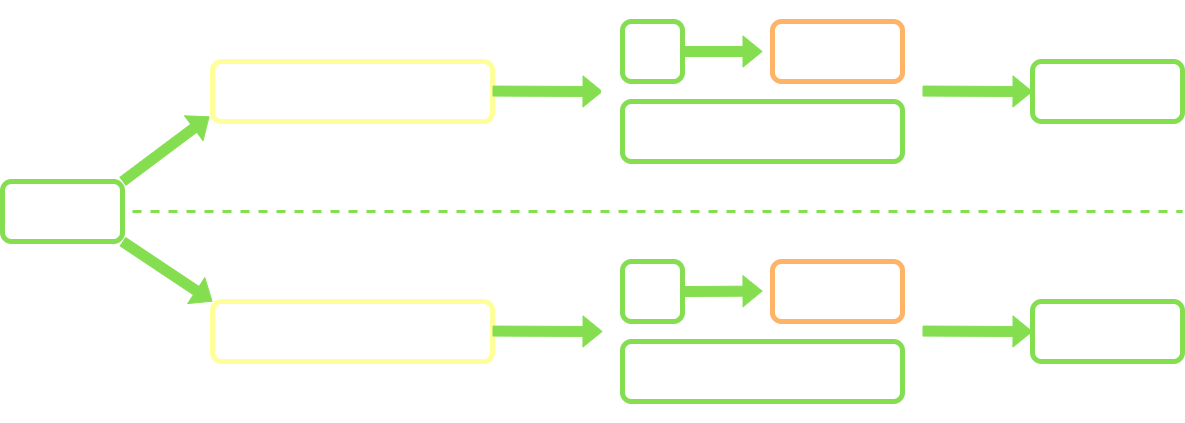

The diagram above was exported from draw.io. Its source (the exported page's mxGraphModel, read from the mxfile embedded in the PNG):
<mxGraphModel dx="1188" dy="1780" grid="1" gridSize="10" guides="1" tooltips="1" connect="1" arrows="1" fold="1" page="1" pageScale="1" pageWidth="850" pageHeight="1100" math="0" shadow="0">
  <root>
    <mxCell id="0" />
    <mxCell id="1" parent="0" />
    <mxCell id="mYcwri7OmGPoqc3HFlcR-1" parent="1" style="rounded=1;whiteSpace=wrap;html=1;fillColor=none;strokeColor=light-dark(#85DE50,#85DE50);strokeWidth=5;fontColor=light-dark(#FFFFFF,#FFFFFF);" value="&lt;h1&gt;&lt;b&gt;Дока&lt;/b&gt;&lt;/h1&gt;" vertex="1">
      <mxGeometry height="60" width="120" x="110" y="120" as="geometry" />
    </mxCell>
    <mxCell id="mYcwri7OmGPoqc3HFlcR-2" parent="1" style="rounded=1;whiteSpace=wrap;html=1;strokeColor=light-dark(#FFFF99,#FFFF99);strokeWidth=5;fillColor=none;fontColor=light-dark(#FFFFFF,#FFFFFF);" value="&lt;h1&gt;&lt;b&gt;Пользовательская&lt;/b&gt;&lt;/h1&gt;" vertex="1">
      <mxGeometry height="60" width="280" x="320" as="geometry" />
    </mxCell>
    <mxCell id="mYcwri7OmGPoqc3HFlcR-3" parent="1" style="rounded=1;whiteSpace=wrap;html=1;strokeColor=light-dark(#FFFF99,#FFFF99);strokeWidth=5;fillColor=none;fontColor=light-dark(#FFFFFF,#FFFFFF);" value="&lt;h1&gt;&lt;b&gt;Методы API&lt;/b&gt;&lt;/h1&gt;" vertex="1">
      <mxGeometry height="60" width="280" x="320" y="240" as="geometry" />
    </mxCell>
    <mxCell id="mYcwri7OmGPoqc3HFlcR-4" edge="1" parent="1" style="endArrow=none;dashed=1;html=1;rounded=0;strokeWidth=3;strokeColor=light-dark(#85DE50,#85DE50);" value="">
      <mxGeometry height="50" relative="1" width="50" as="geometry">
        <mxPoint x="240" y="150" as="sourcePoint" />
        <mxPoint x="1290" y="150" as="targetPoint" />
      </mxGeometry>
    </mxCell>
    <mxCell id="mYcwri7OmGPoqc3HFlcR-6" parent="1" style="rounded=1;whiteSpace=wrap;html=1;strokeColor=light-dark(#85DE50,#85DE50);strokeWidth=5;fontColor=light-dark(#FFFFFF,#FFFFFF);fillColor=none;" value="&lt;h1&gt;&lt;b&gt;RST&lt;/b&gt;&lt;/h1&gt;" vertex="1">
      <mxGeometry height="60" width="60" x="730" y="-40" as="geometry" />
    </mxCell>
    <mxCell id="mYcwri7OmGPoqc3HFlcR-7" parent="1" style="rounded=1;whiteSpace=wrap;html=1;strokeColor=light-dark(#FFB366,#FFB366);strokeWidth=5;fontColor=light-dark(#FFFFFF,#FFFFFF);fillColor=none;" value="&lt;h1&gt;&lt;b&gt;Markdown&lt;/b&gt;&lt;/h1&gt;" vertex="1">
      <mxGeometry height="60" width="130" x="880" y="-40" as="geometry" />
    </mxCell>
    <mxCell id="mYcwri7OmGPoqc3HFlcR-8" parent="1" style="rounded=1;whiteSpace=wrap;html=1;strokeColor=light-dark(#85DE50,#85DE50);strokeWidth=5;fontColor=light-dark(#FFFFFF,#FFFFFF);fillColor=none;" value="&lt;h1&gt;&lt;b&gt;RST&lt;/b&gt;&lt;/h1&gt;" vertex="1">
      <mxGeometry height="60" width="60" x="730" y="200" as="geometry" />
    </mxCell>
    <mxCell id="mYcwri7OmGPoqc3HFlcR-9" parent="1" style="rounded=1;whiteSpace=wrap;html=1;strokeColor=light-dark(#FFB366,#FFB366);strokeWidth=5;fontColor=light-dark(#FFFFFF,#FFFFFF);fillColor=none;" value="&lt;h1&gt;JSON OpenAPI&lt;/h1&gt;" vertex="1">
      <mxGeometry height="60" width="130" x="880" y="200" as="geometry" />
    </mxCell>
    <mxCell id="mYcwri7OmGPoqc3HFlcR-10" parent="1" style="rounded=1;whiteSpace=wrap;html=1;strokeColor=light-dark(#85DE50,#85DE50);strokeWidth=5;fontColor=light-dark(#FFFFFF,#FFFFFF);fillColor=none;" value="&lt;h1&gt;Vitepress SSG&lt;/h1&gt;" vertex="1">
      <mxGeometry height="60" width="280" x="730" y="40" as="geometry" />
    </mxCell>
    <mxCell id="mYcwri7OmGPoqc3HFlcR-11" parent="1" style="rounded=1;whiteSpace=wrap;html=1;strokeColor=light-dark(#85DE50,#85DE50);strokeWidth=5;fontColor=light-dark(#FFFFFF,#FFFFFF);fillColor=none;" value="&lt;h1&gt;Redoc&lt;/h1&gt;" vertex="1">
      <mxGeometry height="60" width="280" x="730" y="280" as="geometry" />
    </mxCell>
    <mxCell id="mYcwri7OmGPoqc3HFlcR-12" parent="1" style="rounded=1;whiteSpace=wrap;html=1;strokeColor=light-dark(#85DE50,#85DE50);strokeWidth=5;fillColor=none;fontColor=light-dark(#FFFFFF,#FFFFFF);" value="&lt;h1&gt;Static Site&lt;/h1&gt;" vertex="1">
      <mxGeometry height="60" width="150" x="1140" y="240" as="geometry" />
    </mxCell>
    <mxCell id="mYcwri7OmGPoqc3HFlcR-13" parent="1" style="rounded=1;whiteSpace=wrap;html=1;strokeColor=light-dark(#85DE50,#85DE50);strokeWidth=5;fillColor=none;labelBackgroundColor=none;fontColor=light-dark(#FFFFFF,#FFFFFF);" value="&lt;h1&gt;Static Site&lt;/h1&gt;" vertex="1">
      <mxGeometry height="60" width="150" x="1140" as="geometry" />
    </mxCell>
    <mxCell id="mYcwri7OmGPoqc3HFlcR-14" edge="1" parent="1" style="shape=flexArrow;endArrow=classic;html=1;rounded=0;strokeWidth=1;strokeColor=light-dark(#85DE50,#85DE50);fillColor=light-dark(#85DE50,#85DE50);entryX=0;entryY=0.5;entryDx=0;entryDy=0;" target="mYcwri7OmGPoqc3HFlcR-23" value="">
      <mxGeometry height="50" relative="1" width="50" as="geometry">
        <mxPoint x="600" y="29.579999999999984" as="sourcePoint" />
        <mxPoint x="730" y="29.579999999999984" as="targetPoint" />
      </mxGeometry>
    </mxCell>
    <mxCell id="mYcwri7OmGPoqc3HFlcR-16" edge="1" parent="1" source="mYcwri7OmGPoqc3HFlcR-6" style="shape=flexArrow;endArrow=classic;html=1;rounded=0;strokeColor=light-dark(#85DE50,#85DE50);strokeWidth=1;exitX=1;exitY=0.5;exitDx=0;exitDy=0;exitPerimeter=0;fillColor=light-dark(#85DE50,#85DE50);" value="">
      <mxGeometry height="50" relative="1" width="50" as="geometry">
        <mxPoint x="800" y="-10" as="sourcePoint" />
        <mxPoint x="870" y="-10" as="targetPoint" />
      </mxGeometry>
    </mxCell>
    <mxCell id="mYcwri7OmGPoqc3HFlcR-17" edge="1" parent="1" source="mYcwri7OmGPoqc3HFlcR-8" style="shape=flexArrow;endArrow=classic;html=1;rounded=0;strokeColor=light-dark(#85DE50,#85DE50);strokeWidth=1;exitX=1;exitY=0.5;exitDx=0;exitDy=0;fillColor=light-dark(#85DE50,#85DE50);" value="">
      <mxGeometry height="50" relative="1" width="50" as="geometry">
        <mxPoint x="800" y="229.57999999999998" as="sourcePoint" />
        <mxPoint x="870" y="229.57999999999998" as="targetPoint" />
      </mxGeometry>
    </mxCell>
    <mxCell id="mYcwri7OmGPoqc3HFlcR-18" edge="1" parent="1" source="mYcwri7OmGPoqc3HFlcR-1" style="shape=flexArrow;endArrow=classic;html=1;rounded=0;strokeColor=light-dark(#85DE50,#85DE50);strokeWidth=1;fillColor=light-dark(#85DE50,#85DE50);exitX=1;exitY=0;exitDx=0;exitDy=0;entryX=-0.011;entryY=0.917;entryDx=0;entryDy=0;entryPerimeter=0;" target="mYcwri7OmGPoqc3HFlcR-2" value="">
      <mxGeometry height="50" relative="1" width="50" as="geometry">
        <mxPoint x="210" y="110" as="sourcePoint" />
        <mxPoint x="310" y="60" as="targetPoint" />
      </mxGeometry>
    </mxCell>
    <mxCell id="mYcwri7OmGPoqc3HFlcR-21" edge="1" parent="1" source="mYcwri7OmGPoqc3HFlcR-1" style="shape=flexArrow;endArrow=classic;html=1;rounded=0;strokeColor=light-dark(#85DE50,#85DE50);strokeWidth=1;fillColor=light-dark(#85DE50,#85DE50);exitX=1;exitY=1;exitDx=0;exitDy=0;" value="">
      <mxGeometry height="50" relative="1" width="50" as="geometry">
        <mxPoint x="240" y="180" as="sourcePoint" />
        <mxPoint x="320" y="240" as="targetPoint" />
      </mxGeometry>
    </mxCell>
    <mxCell id="mYcwri7OmGPoqc3HFlcR-22" parent="1" style="rounded=1;whiteSpace=wrap;html=1;dashed=1;strokeWidth=3;fillColor=none;strokeColor=light-dark(#FFFFFF,#FFFFFF);" value="" vertex="1">
      <mxGeometry height="180" width="320" x="710" y="180" as="geometry" />
    </mxCell>
    <mxCell id="mYcwri7OmGPoqc3HFlcR-23" parent="1" style="rounded=1;whiteSpace=wrap;html=1;dashed=1;strokeWidth=3;fillColor=none;strokeColor=light-dark(#FFFFFF,#FFFFFF);" value="" vertex="1">
      <mxGeometry height="180" width="320" x="710" y="-60" as="geometry" />
    </mxCell>
    <mxCell id="mYcwri7OmGPoqc3HFlcR-28" edge="1" parent="1" style="shape=flexArrow;endArrow=classic;html=1;rounded=0;strokeWidth=1;strokeColor=light-dark(#85DE50,#85DE50);fillColor=light-dark(#85DE50,#85DE50);entryX=0;entryY=0.5;entryDx=0;entryDy=0;" value="">
      <mxGeometry height="50" relative="1" width="50" as="geometry">
        <mxPoint x="600" y="269.58" as="sourcePoint" />
        <mxPoint x="710" y="270" as="targetPoint" />
      </mxGeometry>
    </mxCell>
    <mxCell id="mYcwri7OmGPoqc3HFlcR-29" edge="1" parent="1" style="shape=flexArrow;endArrow=classic;html=1;rounded=0;strokeWidth=1;strokeColor=light-dark(#85DE50,#85DE50);fillColor=light-dark(#85DE50,#85DE50);entryX=0;entryY=0.5;entryDx=0;entryDy=0;" value="">
      <mxGeometry height="50" relative="1" width="50" as="geometry">
        <mxPoint x="1030" y="29.58" as="sourcePoint" />
        <mxPoint x="1140" y="30.000000000000014" as="targetPoint" />
      </mxGeometry>
    </mxCell>
    <mxCell id="mYcwri7OmGPoqc3HFlcR-30" edge="1" parent="1" style="shape=flexArrow;endArrow=classic;html=1;rounded=0;strokeWidth=1;strokeColor=light-dark(#85DE50,#85DE50);fillColor=light-dark(#85DE50,#85DE50);entryX=0;entryY=0.5;entryDx=0;entryDy=0;" value="">
      <mxGeometry height="50" relative="1" width="50" as="geometry">
        <mxPoint x="1030" y="269.58" as="sourcePoint" />
        <mxPoint x="1140" y="270" as="targetPoint" />
      </mxGeometry>
    </mxCell>
  </root>
</mxGraphModel>